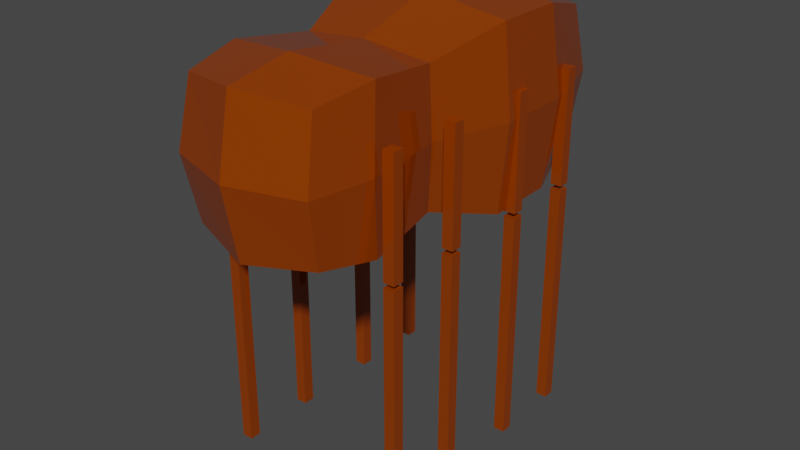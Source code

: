 # Source: spider.blend  (saved by Blender 2.91.10; exported with 4.5.12 LTS)
import bpy
from mathutils import Matrix  # noqa: F401  (used for matrix-valued properties, if any)

bpy.ops.wm.read_factory_settings(use_empty=True)
scene = bpy.context.scene
scene.name = 'Scene'

# ---- collections
col_collection = bpy.data.collections.new('Collection'); scene.collection.children.link(col_collection)

# ---- materials (node trees are filled in below, after node groups)
mat_material = bpy.data.materials.new('Material')
mat_material.alpha_threshold = 0.0
mat_material.use_transparent_shadow = False
mat_material.line_color = (0.0, 0.0, 0.0, 1.0)

# ---- material node trees
mat_material.use_nodes = True; mat_material.node_tree.nodes.clear()
_N = mat_material.node_tree.nodes; _L = mat_material.node_tree.links
n0 = _N.new('ShaderNodeOutputMaterial'); n0.name = 'Material Output'; n0.location = (300, 300)
n1 = _N.new('ShaderNodeBsdfPrincipled'); n1.name = 'Principled BSDF'; n1.location = (10, 300)
n1.distribution = 'GGX'
n1.subsurface_method = 'BURLEY'
n1.inputs[0].default_value = (0.3588, 0.05846, 0.0, 1.0)
n1.inputs[1].default_value = 0.3043
n1.inputs[2].default_value = 0.03043
n1.inputs[3].default_value = 1.45
n1.inputs[27].default_value = (0.0, 0.0, 0.0, 1.0)
n1.inputs[28].default_value = 1.0
_L.new(n1.outputs[0], n0.inputs[0])
n0.is_active_output = True

# ---- world
world_world = bpy.data.worlds.new('World'); scene.world = world_world
world_world.use_nodes = True; world_world.node_tree.nodes.clear()
_N = world_world.node_tree.nodes; _L = world_world.node_tree.links
n0 = _N.new('ShaderNodeOutputWorld'); n0.name = 'World Output'; n0.location = (300, 300)
n1 = _N.new('ShaderNodeBackground'); n1.name = 'Background'; n1.location = (10, 300)
n1.inputs[0].default_value = (0.05088, 0.05088, 0.05088, 1.0)
_L.new(n1.outputs[0], n0.inputs[0])
n0.is_active_output = True
world_world.color = (0.05088, 0.05088, 0.05088)
world_world.use_sun_shadow = False
world_world.sun_shadow_jitter_overblur = 0.0

# ---- meshes
me_cube_004 = bpy.data.meshes.new('Cube.004')
me_cube_004.from_pydata([(15.37, 4.69, 2.023), (15.37, 4.69, -0.1393), (15.37, -4.69, 2.023), (15.37, -4.69, -0.1393), (-9.524, 4.69, 2.023), (-9.524, 4.69, -0.1393), (-9.524, -4.69, 2.023), (-9.524, -4.69, -0.1393), (-0.008625, 4.671, -0.135), (-0.008625, -4.671, 2.019), (-0.008625, -4.671, -0.135), (-0.008625, 4.671, 2.019), (-5.455, 5.374, -0.297), (-5.455, -5.374, 2.181), (-5.455, -5.374, -0.297), (-5.455, 5.374, 2.181), (10.05, -6.221, -0.4921), (10.05, 6.221, 2.376), (10.05, 6.221, -0.4921), (10.05, -6.221, 2.376), (-0.4389, -6.083, -0.5426), (-0.4389, -6.083, 1.344), (0.3592, -6.083, -0.5426), (0.3592, -6.083, 1.344), (-0.4389, -6.881, -0.5426), (-0.4389, -6.881, 1.344), (0.3592, -6.881, -0.5426), (0.3592, -6.881, 1.344), (0.3592, -6.083, -0.615), (-0.4389, -6.083, -0.615), (0.3592, -6.881, -0.615), (-0.4389, -6.881, -0.615), (0.3592, -6.083, -4.465), (-0.4389, -6.083, -4.465), (0.3592, -6.881, -4.465), (-0.4389, -6.881, -4.465), (-0.4389, 6.882, -0.5426), (-0.4389, 6.882, 1.344), (0.3592, 6.882, -0.5426), (0.3592, 6.882, 1.344), (-0.4389, 6.084, -0.5426), (-0.4389, 6.084, 1.344), (0.3592, 6.084, -0.5426), (0.3592, 6.084, 1.344), (0.3592, 6.882, -0.615), (-0.4389, 6.882, -0.615), (0.3592, 6.084, -0.615), (-0.4389, 6.084, -0.615), (0.3592, 6.882, -4.465), (-0.4389, 6.882, -4.465), (0.3592, 6.084, -4.465), (-0.4389, 6.084, -4.465), (6.023, -6.083, -0.5426), (6.023, -6.083, 1.344), (6.821, -6.083, -0.5426), (6.821, -6.083, 1.344), (6.023, -6.881, -0.5426), (6.023, -6.881, 1.344), (6.821, -6.881, -0.5426), (6.821, -6.881, 1.344), (6.821, -6.083, -0.615), (6.023, -6.083, -0.615), (6.821, -6.881, -0.615), (6.023, -6.881, -0.615), (6.821, -6.083, -4.465), (6.023, -6.083, -4.465), (6.821, -6.881, -4.465), (6.023, -6.881, -4.465), (6.023, 6.882, -0.5426), (6.023, 6.882, 1.344), (6.821, 6.882, -0.5426), (6.821, 6.882, 1.344), (6.023, 6.084, -0.5426), (6.023, 6.084, 1.344), (6.821, 6.084, -0.5426), (6.821, 6.084, 1.344), (6.821, 6.882, -0.615), (6.023, 6.882, -0.615), (6.821, 6.084, -0.615), (6.023, 6.084, -0.615), (6.821, 6.882, -4.465), (6.023, 6.882, -4.465), (6.821, 6.084, -4.465), (6.023, 6.084, -4.465), (11.4, -6.083, -0.5426), (11.4, -6.083, 1.344), (12.19, -6.083, -0.5426), (12.19, -6.083, 1.344), (11.4, -6.881, -0.5426), (11.4, -6.881, 1.344), (12.19, -6.881, -0.5426), (12.19, -6.881, 1.344), (12.19, -6.083, -0.615), (11.4, -6.083, -0.615), (12.19, -6.881, -0.615), (11.4, -6.881, -0.615), (12.19, -6.083, -4.465), (11.4, -6.083, -4.465), (12.19, -6.881, -4.465), (11.4, -6.881, -4.465), (11.4, 6.882, -0.5426), (11.4, 6.882, 1.344), (12.19, 6.882, -0.5426), (12.19, 6.882, 1.344), (11.4, 6.084, -0.5426), (11.4, 6.084, 1.344), (12.19, 6.084, -0.5426), (12.19, 6.084, 1.344), (12.19, 6.882, -0.615), (11.4, 6.882, -0.615), (12.19, 6.084, -0.615), (11.4, 6.084, -0.615), (12.19, 6.882, -4.465), (11.4, 6.882, -4.465), (12.19, 6.084, -4.465), (11.4, 6.084, -4.465), (-5.8, -6.083, -0.5426), (-5.8, -6.083, 1.344), (-5.002, -6.083, -0.5426), (-5.002, -6.083, 1.344), (-5.8, -6.881, -0.5426), (-5.8, -6.881, 1.344), (-5.002, -6.881, -0.5426), (-5.002, -6.881, 1.344), (-5.002, -6.083, -0.615), (-5.8, -6.083, -0.615), (-5.002, -6.881, -0.615), (-5.8, -6.881, -0.615), (-5.002, -6.083, -4.465), (-5.8, -6.083, -4.465), (-5.002, -6.881, -4.465), (-5.8, -6.881, -4.465), (-5.8, 6.882, -0.5426), (-5.8, 6.882, 1.344), (-5.002, 6.882, -0.5426), (-5.002, 6.882, 1.344), (-5.8, 6.084, -0.5426), (-5.8, 6.084, 1.344), (-5.002, 6.084, -0.5426), (-5.002, 6.084, 1.344), (-5.002, 6.882, -0.615), (-5.8, 6.882, -0.615), (-5.002, 6.084, -0.615), (-5.8, 6.084, -0.615), (-5.002, 6.882, -4.465), (-5.8, 6.882, -4.465), (-5.002, 6.084, -4.465), (-5.8, 6.084, -4.465), (5.04, 6.25, -0.4988), (5.04, -6.25, 2.383), (5.04, -6.25, -0.4988), (5.04, 6.25, 2.383), (16.34, 5.046, 0.9395), (-10.44, -5.046, 0.9395), (16.34, -5.046, 0.9395), (-10.44, 5.046, 0.9395), (-0.179, 5.025, 0.9394), (-0.179, -5.025, 0.9394), (-6.065, 5.781, 0.9392), (-6.065, -5.781, 0.9392), (10.71, -6.693, 0.9389), (10.71, 6.693, 0.9389), (5.226, 6.724, 0.9387), (5.226, -6.724, 0.9387), (-10.94, -1.982e-08, -0.2651), (16.85, 5.125e-07, 2.149), (-10.94, -1.982e-08, 2.149), (16.85, 5.125e-07, -0.2651), (-0.316, -1.982e-08, -0.2604), (-0.316, -1.982e-08, 2.144), (-6.397, -1.982e-08, -0.4411), (-6.397, -1.982e-08, 2.325), (10.91, 5.125e-07, 2.543), (10.91, 5.125e-07, -0.659), (5.32, -1.982e-08, -0.6665), (5.32, -1.982e-08, 2.55), (17.94, 5.125e-07, 0.9393), (-11.96, -1.982e-08, 0.9393)], [], [(171, 166, 6, 13), (159, 13, 6, 153), (177, 166, 4, 155), (173, 167, 3, 16), (176, 165, 2, 154), (161, 17, 0, 152), (158, 15, 11, 156), (170, 168, 10, 14), (163, 149, 9, 157), (175, 169, 9, 149), (164, 170, 14, 7), (155, 4, 15, 158), (157, 9, 13, 159), (169, 171, 13, 9), (165, 172, 19, 2), (154, 2, 19, 160), (162, 151, 17, 161), (174, 173, 16, 150), (20, 21, 23, 22), (22, 23, 27, 26), (26, 27, 25, 24), (24, 25, 21, 20), (27, 23, 21, 25), (31, 29, 33, 35), (22, 26, 24, 20), (28, 29, 31, 30), (28, 30, 34, 32), (30, 31, 35, 34), (29, 28, 32, 33), (36, 37, 39, 38), (38, 39, 43, 42), (42, 43, 41, 40), (40, 41, 37, 36), (43, 39, 37, 41), (47, 45, 49, 51), (38, 42, 40, 36), (44, 45, 47, 46), (44, 46, 50, 48), (46, 47, 51, 50), (45, 44, 48, 49), (32, 34, 35, 33), (48, 50, 51, 49), (52, 53, 55, 54), (54, 55, 59, 58), (58, 59, 57, 56), (56, 57, 53, 52), (59, 55, 53, 57), (63, 61, 65, 67), (54, 58, 56, 52), (60, 61, 63, 62), (60, 62, 66, 64), (62, 63, 67, 66), (61, 60, 64, 65), (68, 69, 71, 70), (70, 71, 75, 74), (74, 75, 73, 72), (72, 73, 69, 68), (75, 71, 69, 73), (79, 77, 81, 83), (70, 74, 72, 68), (76, 77, 79, 78), (76, 78, 82, 80), (78, 79, 83, 82), (77, 76, 80, 81), (64, 66, 67, 65), (80, 82, 83, 81), (84, 85, 87, 86), (86, 87, 91, 90), (90, 91, 89, 88), (88, 89, 85, 84), (91, 87, 85, 89), (95, 93, 97, 99), (86, 90, 88, 84), (92, 93, 95, 94), (92, 94, 98, 96), (94, 95, 99, 98), (93, 92, 96, 97), (100, 101, 103, 102), (102, 103, 107, 106), (104, 105, 101, 100), (107, 103, 101, 105), (111, 109, 113, 115), (108, 109, 111, 110), (108, 110, 114, 112), (110, 111, 115, 114), (109, 108, 112, 113), (96, 98, 99, 97), (116, 117, 119, 118), (118, 119, 123, 122), (122, 123, 121, 120), (120, 121, 117, 116), (123, 119, 117, 121), (127, 125, 129, 131), (118, 122, 120, 116), (124, 125, 127, 126), (124, 126, 130, 128), (126, 127, 131, 130), (125, 124, 128, 129), (132, 133, 135, 134), (134, 135, 139, 138), (136, 137, 133, 132), (139, 135, 133, 137), (143, 141, 145, 147), (140, 141, 143, 142), (140, 142, 146, 144), (142, 143, 147, 146), (141, 140, 144, 145), (128, 130, 131, 129), (168, 174, 150, 10), (156, 11, 151, 162), (172, 175, 149, 19), (160, 19, 149, 163), (16, 160, 163, 150), (8, 156, 162, 148), (148, 162, 161, 18), (3, 154, 160, 16), (10, 157, 159, 14), (5, 155, 158, 12), (150, 163, 157, 10), (12, 158, 156, 8), (18, 161, 152, 1), (167, 176, 154, 3), (164, 177, 155, 5), (14, 159, 153, 7), (7, 153, 177, 164), (1, 152, 176, 167), (17, 151, 175, 172), (8, 148, 174, 168), (148, 18, 173, 174), (0, 17, 172, 165), (11, 15, 171, 169), (5, 12, 170, 164), (151, 11, 169, 175), (12, 8, 168, 170), (152, 0, 165, 176), (18, 1, 167, 173), (153, 6, 166, 177), (15, 4, 166, 171)])
_uv = me_cube_004.uv_layers.new(name='UVMap')
_uv.uv.foreach_set('vector', [0.8125, 0.625, 0.875, 0.625, 0.875, 0.75, 0.8125, 0.75, 0.4997, 0.9375, 0.625, 0.9375, 0.625, 1.0, 0.4997, 1.0, 0.4997, 0.125, 0.625, 0.125, 0.625, 0.25, 0.4997, 0.25, 0.3125, 0.625, 0.375, 0.625, 0.375, 0.75, 0.3125, 0.75, 0.4997, 0.625, 0.625, 0.625, 0.625, 0.75, 0.4997, 0.75, 0.4997, 0.4375, 0.625, 0.4375, 0.625, 0.5, 0.4997, 0.5, 0.4997, 0.3125, 0.625, 0.3125, 0.625, 0.375, 0.4997, 0.375, 0.1875, 0.625, 0.25, 0.625, 0.25, 0.75, 0.1875, 0.75, 0.4997, 0.8438, 0.625, 0.8438, 0.625, 0.875, 0.4997, 0.875, 0.7188, 0.625, 0.75, 0.625, 0.75, 0.75, 0.7188, 0.75, 0.125, 0.625, 0.1875, 0.625, 0.1875, 0.75, 0.125, 0.75, 0.4997, 0.25, 0.625, 0.25, 0.625, 0.3125, 0.4997, 0.3125, 0.4997, 0.875, 0.625, 0.875, 0.625, 0.9375, 0.4997, 0.9375, 0.75, 0.625, 0.8125, 0.625, 0.8125, 0.75, 0.75, 0.75, 0.625, 0.625, 0.6875, 0.625, 0.6875, 0.75, 0.625, 0.75, 0.4997, 0.75, 0.625, 0.75, 0.625, 0.8125, 0.4997, 0.8125, 0.4997, 0.4062, 0.625, 0.4062, 0.625, 0.4375, 0.4997, 0.4375, 0.2812, 0.625, 0.3125, 0.625, 0.3125, 0.75, 0.2812, 0.75, 0.375, 0.0, 0.625, 0.0, 0.625, 0.25, 0.375, 0.25, 0.375, 0.25, 0.625, 0.25, 0.625, 0.5, 0.375, 0.5, 0.375, 0.5, 0.625, 0.5, 0.625, 0.75, 0.375, 0.75, 0.375, 0.75, 0.625, 0.75, 0.625, 1.0, 0.375, 1.0, 0.625, 0.5, 0.875, 0.5, 0.875, 0.75, 0.625, 0.75, 0.375, 0.75, 0.375, 1.0, 0.375, 1.0, 0.375, 0.75, 0.375, 0.25, 0.375, 0.5, 0.375, 0.75, 0.375, 1.0, 0.375, 0.25, 0.375, 1.0, 0.375, 0.75, 0.375, 0.5, 0.375, 0.25, 0.375, 0.5, 0.375, 0.5, 0.375, 0.25, 0.375, 0.5, 0.375, 0.75, 0.375, 0.75, 0.375, 0.5, 0.375, 0.0, 0.375, 0.25, 0.375, 0.25, 0.375, 0.0, 0.375, 0.0, 0.625, 0.0, 0.625, 0.25, 0.375, 0.25, 0.375, 0.25, 0.625, 0.25, 0.625, 0.5, 0.375, 0.5, 0.375, 0.5, 0.625, 0.5, 0.625, 0.75, 0.375, 0.75, 0.375, 0.75, 0.625, 0.75, 0.625, 1.0, 0.375, 1.0, 0.625, 0.5, 0.875, 0.5, 0.875, 0.75, 0.625, 0.75, 0.375, 0.75, 0.375, 1.0, 0.375, 1.0, 0.375, 0.75, 0.375, 0.25, 0.375, 0.5, 0.375, 0.75, 0.375, 1.0, 0.375, 0.25, 0.375, 1.0, 0.375, 0.75, 0.375, 0.5, 0.375, 0.25, 0.375, 0.5, 0.375, 0.5, 0.375, 0.25, 0.375, 0.5, 0.375, 0.75, 0.375, 0.75, 0.375, 0.5, 0.375, 0.0, 0.375, 0.25, 0.375, 0.25, 0.375, 0.0, 0.375, 0.25, 0.375, 0.5, 0.375, 0.75, 0.375, 1.0, 0.375, 0.25, 0.375, 0.5, 0.375, 0.75, 0.375, 1.0, 0.375, 0.0, 0.625, 0.0, 0.625, 0.25, 0.375, 0.25, 0.375, 0.25, 0.625, 0.25, 0.625, 0.5, 0.375, 0.5, 0.375, 0.5, 0.625, 0.5, 0.625, 0.75, 0.375, 0.75, 0.375, 0.75, 0.625, 0.75, 0.625, 1.0, 0.375, 1.0, 0.625, 0.5, 0.875, 0.5, 0.875, 0.75, 0.625, 0.75, 0.375, 0.75, 0.375, 1.0, 0.375, 1.0, 0.375, 0.75, 0.375, 0.25, 0.375, 0.5, 0.375, 0.75, 0.375, 1.0, 0.375, 0.25, 0.375, 1.0, 0.375, 0.75, 0.375, 0.5, 0.375, 0.25, 0.375, 0.5, 0.375, 0.5, 0.375, 0.25, 0.375, 0.5, 0.375, 0.75, 0.375, 0.75, 0.375, 0.5, 0.375, 0.0, 0.375, 0.25, 0.375, 0.25, 0.375, 0.0, 0.375, 0.0, 0.625, 0.0, 0.625, 0.25, 0.375, 0.25, 0.375, 0.25, 0.625, 0.25, 0.625, 0.5, 0.375, 0.5, 0.375, 0.5, 0.625, 0.5, 0.625, 0.75, 0.375, 0.75, 0.375, 0.75, 0.625, 0.75, 0.625, 1.0, 0.375, 1.0, 0.625, 0.5, 0.875, 0.5, 0.875, 0.75, 0.625, 0.75, 0.375, 0.75, 0.375, 1.0, 0.375, 1.0, 0.375, 0.75, 0.375, 0.25, 0.375, 0.5, 0.375, 0.75, 0.375, 1.0, 0.375, 0.25, 0.375, 1.0, 0.375, 0.75, 0.375, 0.5, 0.375, 0.25, 0.375, 0.5, 0.375, 0.5, 0.375, 0.25, 0.375, 0.5, 0.375, 0.75, 0.375, 0.75, 0.375, 0.5, 0.375, 0.0, 0.375, 0.25, 0.375, 0.25, 0.375, 0.0, 0.375, 0.25, 0.375, 0.5, 0.375, 0.75, 0.375, 1.0, 0.375, 0.25, 0.375, 0.5, 0.375, 0.75, 0.375, 1.0, 0.375, 0.0, 0.625, 0.0, 0.625, 0.25, 0.375, 0.25, 0.375, 0.25, 0.625, 0.25, 0.625, 0.5, 0.375, 0.5, 0.375, 0.5, 0.625, 0.5, 0.625, 0.75, 0.375, 0.75, 0.375, 0.75, 0.625, 0.75, 0.625, 1.0, 0.375, 1.0, 0.625, 0.5, 0.875, 0.5, 0.875, 0.75, 0.625, 0.75, 0.375, 0.75, 0.375, 1.0, 0.375, 1.0, 0.375, 0.75, 0.375, 0.25, 0.375, 0.5, 0.375, 0.75, 0.375, 1.0, 0.375, 0.25, 0.375, 1.0, 0.375, 0.75, 0.375, 0.5, 0.375, 0.25, 0.375, 0.5, 0.375, 0.5, 0.375, 0.25, 0.375, 0.5, 0.375, 0.75, 0.375, 0.75, 0.375, 0.5, 0.375, 0.0, 0.375, 0.25, 0.375, 0.25, 0.375, 0.0, 0.375, 0.0, 0.625, 0.0, 0.625, 0.25, 0.375, 0.25, 0.375, 0.25, 0.625, 0.25, 0.625, 0.5, 0.375, 0.5, 0.375, 0.75, 0.625, 0.75, 0.625, 1.0, 0.375, 1.0, 0.625, 0.5, 0.875, 0.5, 0.875, 0.75, 0.625, 0.75, 0.375, 0.75, 0.375, 1.0, 0.375, 1.0, 0.375, 0.75, 0.375, 0.25, 0.375, 1.0, 0.375, 0.75, 0.375, 0.5, 0.375, 0.25, 0.375, 0.5, 0.375, 0.5, 0.375, 0.25, 0.375, 0.5, 0.375, 0.75, 0.375, 0.75, 0.375, 0.5, 0.375, 0.0, 0.375, 0.25, 0.375, 0.25, 0.375, 0.0, 0.375, 0.25, 0.375, 0.5, 0.375, 0.75, 0.375, 1.0, 0.375, 0.0, 0.625, 0.0, 0.625, 0.25, 0.375, 0.25, 0.375, 0.25, 0.625, 0.25, 0.625, 0.5, 0.375, 0.5, 0.375, 0.5, 0.625, 0.5, 0.625, 0.75, 0.375, 0.75, 0.375, 0.75, 0.625, 0.75, 0.625, 1.0, 0.375, 1.0, 0.625, 0.5, 0.875, 0.5, 0.875, 0.75, 0.625, 0.75, 0.375, 0.75, 0.375, 1.0, 0.375, 1.0, 0.375, 0.75, 0.375, 0.25, 0.375, 0.5, 0.375, 0.75, 0.375, 1.0, 0.375, 0.25, 0.375, 1.0, 0.375, 0.75, 0.375, 0.5, 0.375, 0.25, 0.375, 0.5, 0.375, 0.5, 0.375, 0.25, 0.375, 0.5, 0.375, 0.75, 0.375, 0.75, 0.375, 0.5, 0.375, 0.0, 0.375, 0.25, 0.375, 0.25, 0.375, 0.0, 0.375, 0.0, 0.625, 0.0, 0.625, 0.25, 0.375, 0.25, 0.375, 0.25, 0.625, 0.25, 0.625, 0.5, 0.375, 0.5, 0.375, 0.75, 0.625, 0.75, 0.625, 1.0, 0.375, 1.0, 0.625, 0.5, 0.875, 0.5, 0.875, 0.75, 0.625, 0.75, 0.375, 0.75, 0.375, 1.0, 0.375, 1.0, 0.375, 0.75, 0.375, 0.25, 0.375, 1.0, 0.375, 0.75, 0.375, 0.5, 0.375, 0.25, 0.375, 0.5, 0.375, 0.5, 0.375, 0.25, 0.375, 0.5, 0.375, 0.75, 0.375, 0.75, 0.375, 0.5, 0.375, 0.0, 0.375, 0.25, 0.375, 0.25, 0.375, 0.0, 0.375, 0.25, 0.375, 0.5, 0.375, 0.75, 0.375, 1.0, 0.25, 0.625, 0.2812, 0.625, 0.2812, 0.75, 0.25, 0.75, 0.4997, 0.375, 0.625, 0.375, 0.625, 0.4062, 0.4997, 0.4062, 0.6875, 0.625, 0.7188, 0.625, 0.7188, 0.75, 0.6875, 0.75, 0.4997, 0.8125, 0.625, 0.8125, 0.625, 0.8438, 0.4997, 0.8438, 0.375, 0.8125, 0.4997, 0.8125, 0.4997, 0.8438, 0.375, 0.8438, 0.375, 0.375, 0.4997, 0.375, 0.4997, 0.4062, 0.375, 0.4062, 0.375, 0.4062, 0.4997, 0.4062, 0.4997, 0.4375, 0.375, 0.4375, 0.375, 0.75, 0.4997, 0.75, 0.4997, 0.8125, 0.375, 0.8125, 0.375, 0.875, 0.4997, 0.875, 0.4997, 0.9375, 0.375, 0.9375, 0.375, 0.25, 0.4997, 0.25, 0.4997, 0.3125, 0.375, 0.3125, 0.375, 0.8438, 0.4997, 0.8438, 0.4997, 0.875, 0.375, 0.875, 0.375, 0.3125, 0.4997, 0.3125, 0.4997, 0.375, 0.375, 0.375, 0.375, 0.4375, 0.4997, 0.4375, 0.4997, 0.5, 0.375, 0.5, 0.375, 0.625, 0.4997, 0.625, 0.4997, 0.75, 0.375, 0.75, 0.375, 0.125, 0.4997, 0.125, 0.4997, 0.25, 0.375, 0.25, 0.375, 0.9375, 0.4997, 0.9375, 0.4997, 1.0, 0.375, 1.0, 0.375, 0.0, 0.4997, 0.0, 0.4997, 0.125, 0.375, 0.125, 0.375, 0.5, 0.4997, 0.5, 0.4997, 0.625, 0.375, 0.625, 0.6875, 0.5, 0.7187, 0.5, 0.7188, 0.625, 0.6875, 0.625, 0.25, 0.5, 0.2812, 0.5, 0.2812, 0.625, 0.25, 0.625, 0.2812, 0.5, 0.3125, 0.5, 0.3125, 0.625, 0.2812, 0.625, 0.625, 0.5, 0.6875, 0.5, 0.6875, 0.625, 0.625, 0.625, 0.75, 0.5, 0.8125, 0.5, 0.8125, 0.625, 0.75, 0.625, 0.125, 0.5, 0.1875, 0.5, 0.1875, 0.625, 0.125, 0.625, 0.7187, 0.5, 0.75, 0.5, 0.75, 0.625, 0.7188, 0.625, 0.1875, 0.5, 0.25, 0.5, 0.25, 0.625, 0.1875, 0.625, 0.4997, 0.5, 0.625, 0.5, 0.625, 0.625, 0.4997, 0.625, 0.3125, 0.5, 0.375, 0.5, 0.375, 0.625, 0.3125, 0.625, 0.4997, 0.0, 0.625, 0.0, 0.625, 0.125, 0.4997, 0.125, 0.8125, 0.5, 0.875, 0.5, 0.875, 0.625, 0.8125, 0.625])
me_cube_004.materials.append(mat_material)
me_cube_004.use_remesh_fix_poles = True
me_cube_004.use_remesh_preserve_attributes = False
me_cube_004.use_mirror_vertex_groups = False
me_cube_004.update()
arm_armature_001 = bpy.data.armatures.new('Armature.001')  # bones are not reproduced

# ---- objects
ob_cube_003 = bpy.data.objects.new('Cube.003', me_cube_004)
ob_armature = bpy.data.objects.new('Armature', arm_armature_001)

# ---- transforms, parenting, visibility, modifiers, constraints
ob_cube_003.parent = ob_armature
ob_cube_003.location = (1.475e-05, 0.0, -0.7603)
ob_cube_003.rotation_euler = (0.0, -0.0, 1.571)
ob_cube_003.scale = (0.1861, 0.1861, 0.8072)
ob_cube_003.lineart.crease_threshold = 0.0
_vg = ob_cube_003.vertex_groups.new(name='spine.01')
_vg = ob_cube_003.vertex_groups.new(name='spine.001')
_vg = ob_cube_003.vertex_groups.new(name='hip.01.R')
for _i, _w in zip([53, 55, 57, 59], [0.8558, 0.1611, 0.5268, 0.4746]): _vg.add([_i], _w, 'REPLACE')
_vg = ob_cube_003.vertex_groups.new(name='spine.003')
_vg = ob_cube_003.vertex_groups.new(name='hip.02.R')
for _i, _w in zip([0, 1, 2, 3, 6, 7, 9, 10, 11, 13, 14, 15, 16, 17, 18, 19, 85, 87, 89, 91, 148, 149, 150, 151, 152, 153, 154, 156, 157, 158, 159, 160, 161, 162, 163, 164, 165, 166, 167, 168, 169, 170, 171, 172, 173, 174, 175, 176, 177], [0.1085, 0.13, 0.7498, 0.3288, 0.002732, 0.008411, 0.1548, 0.02612, 0.08069, 0.07748, 0.01942, 0.04003, 0.2283, 0.1416, 0.04955, 0.4271, 0.8595, 0.1578, 0.5266, 0.4747, 0.02478, 0.291, 0.1272, 0.1111, 0.1192, 0.005571, 0.5393, 0.04035, 0.09047, 0.02002, 0.04845, 0.3277, 0.09556, 0.06795, 0.2091, 0.004205, 0.4291, 0.001366, 0.2294, 0.01306, 0.1178, 0.009711, 0.05876, 0.2843, 0.1389, 0.076, 0.2011, 0.3293, 0.002786]): _vg.add([_i], _w, 'REPLACE')
_vg = ob_cube_003.vertex_groups.new(name='upper_leg.03.R')
for _i, _w in zip([116, 117, 118, 119, 120, 121, 122, 123], [0.9975, 0.05836, 0.9975, 0.06565, 0.9981, 0.4625, 0.9985, 0.4652]): _vg.add([_i], _w, 'REPLACE')
_vg = ob_cube_003.vertex_groups.new(name='Head')
_vg = ob_cube_003.vertex_groups.new(name='shoulder.L')
_vg = ob_cube_003.vertex_groups.new(name='upper_arm.L')
_vg = ob_cube_003.vertex_groups.new(name='forearm.L')
_vg = ob_cube_003.vertex_groups.new(name='hand.L')
_vg = ob_cube_003.vertex_groups.new(name='shoulder.R')
_vg = ob_cube_003.vertex_groups.new(name='upper_arm.R')
_vg = ob_cube_003.vertex_groups.new(name='forearm.R')
_vg = ob_cube_003.vertex_groups.new(name='hand.R')
_vg = ob_cube_003.vertex_groups.new(name='pelvis.L')
for _i, _w in zip([0, 1, 2, 3, 4, 5, 6, 7, 8, 9, 10, 11, 12, 13, 14, 15, 16, 17, 18, 19, 148, 149, 150, 151, 152, 153, 154, 155, 156, 157, 158, 159, 160, 161, 162, 163, 164, 165, 166, 167, 168, 169, 170, 171, 172, 173, 174, 175, 176, 177], [0.6325, 0.4062, 0.3003, 0.3493, 0.1813, 0.2188, 0.7679, 0.6034, 0.288, 0.8775, 0.5373, 0.1076, 0.2084, 0.8553, 0.6764, 0.1137, 0.3747, 0.5822, 0.35, 0.3599, 0.319, 0.6187, 0.456, 0.3449, 0.5194, 0.6857, 0.3248, 0.2001, 0.1978, 0.7074, 0.1611, 0.7659, 0.3673, 0.4661, 0.332, 0.5373, 0.4111, 0.4664, 0.4746, 0.3777, 0.4127, 0.4926, 0.4424, 0.4845, 0.471, 0.3623, 0.3875, 0.4818, 0.4221, 0.4429]): _vg.add([_i], _w, 'REPLACE')
_vg = ob_cube_003.vertex_groups.new(name='pelvis.R')
for _i, _w in zip([0, 1, 2, 3, 4, 5, 6, 7, 8, 9, 10, 11, 12, 13, 14, 15, 16, 17, 18, 19, 148, 149, 150, 151, 152, 153, 154, 155, 156, 157, 158, 159, 160, 161, 162, 163, 164, 165, 166, 167, 168, 169, 170, 171, 172, 173, 174, 175, 176, 177], [0.1986, 0.3201, 0.1062, 0.3033, 0.8053, 0.7383, 0.2111, 0.3372, 0.5518, 0.05332, 0.2831, 0.8738, 0.7238, 0.1192, 0.246, 0.875, 0.3102, 0.3163, 0.366, 0.0761, 0.4589, 0.06471, 0.2967, 0.595, 0.2594, 0.2741, 0.2048, 0.7718, 0.7128, 0.1682, 0.7994, 0.1826, 0.1932, 0.3411, 0.527, 0.1807, 0.5378, 0.1524, 0.5082, 0.3117, 0.4175, 0.4636, 0.4849, 0.4971, 0.1962, 0.3381, 0.3778, 0.3299, 0.2321, 0.523]): _vg.add([_i], _w, 'REPLACE')
_vg = ob_cube_003.vertex_groups.new(name='thigh.L')
_vg.add([20, 21, 22, 23, 24, 25, 26, 27, 52, 53, 54, 55, 56, 57, 58, 59, 84, 85, 86, 87, 88, 89, 90, 91, 116, 117, 118, 119, 120, 121, 122, 123], 1.0, 'REPLACE')
_vg = ob_cube_003.vertex_groups.new(name='shin.L')
for _i, _w in zip([28, 29, 30, 31, 32, 33, 34, 35, 60, 61, 62, 63, 64, 65, 66, 67, 92, 93, 94, 95, 96, 97, 98, 99, 124, 125, 126, 127, 128, 129, 130, 131], [0.9984, 0.9965, 0.9986, 0.9976, 0.5378, 0.8072, 0.4583, 0.1403, 0.9984, 0.9965, 0.9986, 0.9976, 0.5378, 0.8072, 0.4583, 0.1403, 0.9984, 0.9965, 0.9986, 0.9976, 0.5378, 0.8072, 0.4583, 0.1403, 0.9984, 0.9965, 0.9986, 0.9976, 0.5378, 0.8072, 0.4583, 0.1403]): _vg.add([_i], _w, 'REPLACE')
_vg = ob_cube_003.vertex_groups.new(name='thigh.R')
_vg.add([36, 37, 38, 39, 40, 41, 42, 43, 68, 69, 70, 71, 72, 73, 74, 75, 100, 101, 102, 103, 104, 105, 106, 107, 132, 133, 134, 135, 136, 137, 138, 139], 1.0, 'REPLACE')
_vg = ob_cube_003.vertex_groups.new(name='foot.L')
for _i, _w in zip([48, 49, 50, 51], [0.9549, 0.5372, 0.941, 0.5373]): _vg.add([_i], _w, 'REPLACE')
_vg = ob_cube_003.vertex_groups.new(name='breast.L')
_vg = ob_cube_003.vertex_groups.new(name='breast.R')
_vg = ob_cube_003.vertex_groups.new(name='toe.L')
_vg = ob_cube_003.vertex_groups.new(name='heel.02.L')
_vg = ob_cube_003.vertex_groups.new(name='shin.R')
for _i, _w in zip([44, 45, 46, 47, 48, 49, 50, 51, 76, 77, 78, 79, 80, 81, 82, 83, 108, 109, 110, 111, 112, 113, 114, 115, 140, 141, 142, 143, 144, 145, 146, 147], [0.9975, 0.9911, 0.9973, 0.9876, 0.5377, 0.8063, 0.4583, 0.1395, 0.9975, 0.9911, 0.9973, 0.9876, 0.5377, 0.8063, 0.4583, 0.1395, 0.9975, 0.9911, 0.9973, 0.9876, 0.5377, 0.8063, 0.4583, 0.1395, 0.9975, 0.9911, 0.9973, 0.9876, 0.5377, 0.8063, 0.4583, 0.1395]): _vg.add([_i], _w, 'REPLACE')
_vg = ob_cube_003.vertex_groups.new(name='foot.R')
for _i, _w in zip([32, 33, 34, 35], [0.9563, 0.5365, 0.9393, 0.5377]): _vg.add([_i], _w, 'REPLACE')
_vg = ob_cube_003.vertex_groups.new(name='toe.R')
_vg = ob_cube_003.vertex_groups.new(name='heel.02.R')
_vg = ob_cube_003.vertex_groups.new(name='lower_leg.03.R')
for _i, _w in zip([124, 125, 126, 127, 128, 129, 130, 131], [0.9995, 0.9996, 0.9998, 0.9996, 0.1168, 0.4725, 0.8209, 0.5244]): _vg.add([_i], _w, 'REPLACE')
_vg = ob_cube_003.vertex_groups.new(name='spine')
for _i, _w in zip([0, 1, 2, 3, 4, 5, 6, 7, 8, 9, 10, 11, 12, 13, 14, 15, 16, 17, 18, 19, 148, 149, 150, 151, 152, 153, 154, 155, 156, 157, 158, 159, 160, 161, 162, 163, 164, 165, 166, 167, 168, 169, 170, 171, 172, 173, 174, 175, 176, 177], [0.9441, 0.9039, 0.9408, 0.9131, 0.309, 0.347, 0.4505, 0.2757, 0.2465, 0.6399, 0.2417, 0.6118, 0.2223, 0.5034, 0.1941, 0.4327, 0.7817, 0.8778, 0.7857, 0.8862, 0.5161, 0.763, 0.5117, 0.7448, 0.924, 0.3631, 0.9269, 0.328, 0.4291, 0.4408, 0.3275, 0.3487, 0.8339, 0.8317, 0.6304, 0.6374, 0.3113, 0.9424, 0.3798, 0.9085, 0.2441, 0.6258, 0.2082, 0.468, 0.882, 0.7837, 0.5139, 0.7539, 0.9255, 0.3456]): _vg.add([_i], _w, 'REPLACE')
_vg = ob_cube_003.vertex_groups.new(name='hip.R')
for _i, _w in zip([1, 2, 3, 4, 5, 6, 7, 8, 9, 10, 11, 12, 13, 14, 15, 16, 17, 18, 19, 21, 23, 25, 27, 148, 149, 150, 151, 152, 153, 154, 155, 156, 157, 158, 159, 160, 161, 162, 163, 164, 165, 166, 167, 168, 169, 170, 171, 172, 173, 174, 175, 176, 177], [0.07005, 0.03697, 0.178, 0.02319, 0.1056, 0.07831, 0.2996, 0.06721, 0.2359, 0.7285, 0.09378, 0.06411, 0.1637, 0.4372, 0.06955, 0.2876, 0.06023, 0.03554, 0.1317, 0.9386, 0.9337, 0.5374, 0.5328, 0.05138, 0.1838, 0.5081, 0.07701, 0.03502, 0.1889, 0.1075, 0.06438, 0.0805, 0.4822, 0.06683, 0.3005, 0.2097, 0.04789, 0.06419, 0.3459, 0.2026, 0.01848, 0.05075, 0.124, 0.3979, 0.1648, 0.2507, 0.1166, 0.09599, 0.1616, 0.2797, 0.1304, 0.07125, 0.1267]): _vg.add([_i], _w, 'REPLACE')
_vg = ob_cube_003.vertex_groups.new(name='upper_leg.R')
for _i, _w in zip([20, 21, 22, 23, 24, 25, 26, 27], [0.9885, 0.06139, 0.9961, 0.06631, 0.997, 0.4626, 0.9984, 0.4672]): _vg.add([_i], _w, 'REPLACE')
_vg = ob_cube_003.vertex_groups.new(name='lower_leg.R')
for _i, _w in zip([28, 29, 30, 31, 32, 33, 34, 35], [0.9955, 0.9961, 0.9991, 0.9991, 0.03743, 0.4635, 0.06072, 0.4623]): _vg.add([_i], _w, 'REPLACE')
_vg = ob_cube_003.vertex_groups.new(name='hip.L')
for _i, _w in zip([1, 3, 4, 5, 6, 7, 8, 9, 10, 11, 12, 13, 14, 15, 16, 17, 18, 19, 37, 39, 41, 43, 148, 149, 150, 151, 152, 153, 154, 155, 156, 157, 158, 159, 160, 161, 162, 163, 164, 166, 167, 168, 169, 170, 171, 172, 173, 174, 175, 176, 177], [0.06577, 0.05146, 0.04459, 0.1417, 0.007488, 0.08418, 0.6648, 0.07777, 0.06721, 0.1878, 0.1921, 0.0574, 0.08349, 0.1122, 0.06103, 0.07869, 0.09147, 0.04605, 0.4765, 0.5238, 0.1911, 0.8757, 0.3781, 0.06191, 0.06412, 0.1332, 0.03289, 0.04584, 0.02573, 0.09315, 0.4263, 0.07249, 0.1521, 0.07044, 0.05354, 0.08508, 0.2557, 0.06302, 0.1129, 0.02604, 0.05862, 0.366, 0.1328, 0.1378, 0.08478, 0.06237, 0.07625, 0.2211, 0.09757, 0.02931, 0.06949]): _vg.add([_i], _w, 'REPLACE')
_vg = ob_cube_003.vertex_groups.new(name='upper_leg.L')
for _i, _w in zip([36, 37, 38, 39, 40, 41, 42, 43], [0.9975, 0.5235, 0.9971, 0.4762, 0.9903, 0.8089, 0.9862, 0.1243]): _vg.add([_i], _w, 'REPLACE')
_vg = ob_cube_003.vertex_groups.new(name='lower_leg.L')
for _i, _w in zip([44, 45, 46, 47, 48, 49, 50, 51], [0.9989, 0.9991, 0.9955, 0.9961, 0.04018, 0.4628, 0.05901, 0.4627]): _vg.add([_i], _w, 'REPLACE')
_vg = ob_cube_003.vertex_groups.new(name='upper_leg.01.R')
for _i, _w in zip([52, 53, 54, 55, 56, 57, 58, 59], [0.998, 0.1442, 0.9993, 0.8389, 0.9982, 0.4732, 0.9988, 0.5254]): _vg.add([_i], _w, 'REPLACE')
_vg = ob_cube_003.vertex_groups.new(name='lower_leg.01.R')
for _i, _w in zip([60, 61, 62, 63, 64, 65, 66, 67], [0.9995, 0.9996, 0.9998, 0.9996, 0.1143, 0.4726, 0.8115, 0.5246]): _vg.add([_i], _w, 'REPLACE')
_vg = ob_cube_003.vertex_groups.new(name='foot.01.R')
for _i, _w in zip([64, 65, 66, 67], [0.8857, 0.5274, 0.1885, 0.4754]): _vg.add([_i], _w, 'REPLACE')
_vg = ob_cube_003.vertex_groups.new(name='hip.01.L')
for _i, _w in zip([69, 71, 73, 75], [0.4741, 0.5257, 0.1794, 0.8731]): _vg.add([_i], _w, 'REPLACE')
_vg = ob_cube_003.vertex_groups.new(name='upper_leg.01.L')
for _i, _w in zip([68, 69, 70, 71, 72, 73, 74, 75], [0.9986, 0.5259, 0.9983, 0.4743, 0.9992, 0.8206, 0.9982, 0.1269]): _vg.add([_i], _w, 'REPLACE')
_vg = ob_cube_003.vertex_groups.new(name='lower_leg.01.L')
for _i, _w in zip([76, 77, 78, 79, 80, 81, 82, 83], [0.9993, 0.9996, 0.9995, 0.9996, 0.05492, 0.459, 0.06433, 0.4627]): _vg.add([_i], _w, 'REPLACE')
_vg = ob_cube_003.vertex_groups.new(name='foot.01.L')
for _i, _w in zip([80, 81, 82, 83], [0.9451, 0.541, 0.9357, 0.5373]): _vg.add([_i], _w, 'REPLACE')
_vg = ob_cube_003.vertex_groups.new(name='spine.002')
_vg = ob_cube_003.vertex_groups.new(name='upper_leg.02.R')
for _i, _w in zip([84, 85, 86, 87, 88, 89, 90, 91], [0.998, 0.1405, 0.9993, 0.8422, 0.9982, 0.4734, 0.9988, 0.5253]): _vg.add([_i], _w, 'REPLACE')
_vg = ob_cube_003.vertex_groups.new(name='lower_leg.02.R')
for _i, _w in zip([92, 93, 94, 95, 96, 97, 98, 99], [0.9995, 0.9996, 0.9998, 0.9996, 0.1143, 0.4726, 0.8115, 0.5246]): _vg.add([_i], _w, 'REPLACE')
_vg = ob_cube_003.vertex_groups.new(name='foot.002.R')
for _i, _w in zip([96, 97, 98, 99], [0.8857, 0.5274, 0.1885, 0.4754]): _vg.add([_i], _w, 'REPLACE')
_vg = ob_cube_003.vertex_groups.new(name='hip.02.L')
for _i, _w in zip([0, 1, 2, 3, 4, 5, 6, 7, 8, 9, 10, 11, 12, 13, 14, 15, 16, 17, 18, 19, 101, 103, 105, 107, 148, 149, 150, 151, 152, 153, 154, 155, 156, 157, 158, 159, 160, 161, 162, 163, 164, 165, 166, 167, 168, 169, 170, 171, 172, 173, 174, 175, 176, 177], [0.8078, 0.6883, 0.1517, 0.3762, 0.02511, 0.02876, 0.00963, 0.03792, 0.09671, 0.136, 0.0549, 0.2217, 0.02694, 0.07773, 0.05017, 0.111, 0.3365, 0.569, 0.7754, 0.2405, 0.5359, 0.5327, 0.9033, 0.9129, 0.4361, 0.1882, 0.1957, 0.3953, 0.7481, 0.02378, 0.2639, 0.02693, 0.1592, 0.09544, 0.06896, 0.06395, 0.2885, 0.6722, 0.4157, 0.192, 0.03334, 0.4798, 0.01737, 0.5322, 0.0758, 0.1788, 0.03855, 0.09436, 0.4048, 0.5559, 0.3159, 0.2918, 0.506, 0.02535]): _vg.add([_i], _w, 'REPLACE')
_vg = ob_cube_003.vertex_groups.new(name='upper_leg.02.L')
for _i, _w in zip([100, 101, 102, 103, 104, 105, 106, 107], [0.9979, 0.4641, 0.998, 0.4673, 0.9958, 0.09674, 0.9961, 0.08707]): _vg.add([_i], _w, 'REPLACE')
_vg = ob_cube_003.vertex_groups.new(name='lower_leg.02.L')
for _i, _w in zip([108, 109, 110, 111, 112, 113, 114, 115], [0.9995, 0.9996, 0.9998, 0.9997, 0.2403, 0.4639, 0.7335, 0.5298]): _vg.add([_i], _w, 'REPLACE')
_vg = ob_cube_003.vertex_groups.new(name='foot.002.L')
for _i, _w in zip([112, 113, 114, 115], [0.7597, 0.5361, 0.2665, 0.4702]): _vg.add([_i], _w, 'REPLACE')
_vg = ob_cube_003.vertex_groups.new(name='spine.004')
_vg = ob_cube_003.vertex_groups.new(name='head')
_vg = ob_cube_003.vertex_groups.new(name='hip.03.R')
for _i, _w in zip([3, 4, 5, 6, 7, 9, 10, 11, 12, 13, 14, 15, 16, 17, 19, 117, 119, 121, 123, 149, 150, 151, 153, 154, 155, 156, 157, 158, 159, 160, 161, 162, 163, 164, 166, 167, 168, 169, 170, 171, 172, 173, 174, 175, 176, 177], [0.008587, 0.1091, 0.1012, 0.6869, 0.2653, 0.2381, 0.0511, 0.1088, 0.03832, 0.4388, 0.1799, 0.128, 0.0298, 0.04393, 0.08156, 0.9416, 0.9343, 0.5375, 0.5348, 0.1598, 0.04045, 0.07639, 0.4761, 0.004293, 0.1052, 0.05442, 0.1446, 0.08314, 0.3093, 0.05568, 0.02197, 0.03819, 0.1001, 0.1832, 0.398, 0.004293, 0.02555, 0.1735, 0.1091, 0.2834, 0.06275, 0.0149, 0.02023, 0.1181, 0.002147, 0.2906]): _vg.add([_i], _w, 'REPLACE')
_vg = ob_cube_003.vertex_groups.new(name='foot.03.R')
for _i, _w in zip([128, 129, 130, 131], [0.8832, 0.5275, 0.1791, 0.4756]): _vg.add([_i], _w, 'REPLACE')
_vg = ob_cube_003.vertex_groups.new(name='hip.03.L')
for _i, _w in zip([0, 1, 3, 4, 5, 6, 7, 8, 9, 10, 11, 12, 13, 14, 15, 16, 17, 18, 19, 133, 135, 137, 139, 148, 149, 150, 151, 152, 153, 154, 155, 156, 157, 158, 159, 160, 161, 162, 163, 164, 165, 166, 167, 168, 169, 170, 171, 172, 173, 174, 175, 176, 177], [0.0007018, 0.01086, 0.02265, 0.7529, 0.5967, 0.1499, 0.2778, 0.1386, 0.1574, 0.06021, 0.3073, 0.6507, 0.1849, 0.2145, 0.5343, 0.04335, 0.1036, 0.01012, 0.07103, 0.5346, 0.5317, 0.9015, 0.9111, 0.07434, 0.1142, 0.05178, 0.2054, 0.00578, 0.2139, 0.01133, 0.6748, 0.2229, 0.1088, 0.5925, 0.1997, 0.05719, 0.05684, 0.1399, 0.08301, 0.4373, 0.0003509, 0.4514, 0.01676, 0.09939, 0.2323, 0.4326, 0.3596, 0.08729, 0.02673, 0.06306, 0.1598, 0.008553, 0.4443]): _vg.add([_i], _w, 'REPLACE')
_vg = ob_cube_003.vertex_groups.new(name='upper_leg.03.L')
for _i, _w in zip([132, 133, 134, 135, 136, 137, 138, 139], [0.9979, 0.4654, 0.9981, 0.4683, 0.9957, 0.09849, 0.996, 0.08888]): _vg.add([_i], _w, 'REPLACE')
_vg = ob_cube_003.vertex_groups.new(name='lower_leg.03.L')
for _i, _w in zip([140, 141, 142, 143, 144, 145, 146, 147], [0.9995, 0.9996, 0.9998, 0.9996, 0.2269, 0.4633, 0.7305, 0.5289]): _vg.add([_i], _w, 'REPLACE')
_vg = ob_cube_003.vertex_groups.new(name='foot.03.L')
for _i, _w in zip([144, 145, 146, 147], [0.7731, 0.5367, 0.2985, 0.4711]): _vg.add([_i], _w, 'REPLACE')
_m = ob_cube_003.modifiers.new('Armature', 'ARMATURE')
_m = ob_cube_003.modifiers.new('Armature.001', 'ARMATURE')
_m.object = ob_armature
ob_armature.location = (0.0, 0.0, 0.0)
ob_armature.lineart.crease_threshold = 0.0

# ---- collection membership
col_collection.objects.link(ob_cube_003)
col_collection.objects.link(ob_armature)

# ---- scene / render settings (as saved in the file)
scene.frame_start = 1; scene.frame_end = 250; scene.frame_set(1)
scene.render.engine = 'BLENDER_EEVEE_NEXT'
scene.cycles.use_denoising = False
scene.cycles.samples = 128
scene.cycles.sampling_pattern = 'TABULATED_SOBOL'
scene.cycles.use_adaptive_sampling = False
scene.cycles.use_light_tree = False
scene.view_settings.view_transform = 'Filmic'
bpy.context.view_layer.update()

# ---- added for rendering (the .blend has no active camera and no usable light): camera, sun
cam_auto = bpy.data.cameras.new('AutoCamera')
cam_auto.lens = 50.0
cam_auto.sensor_width = 36.0
cam_auto.clip_end = 1000.0
ob_auto_camera = bpy.data.objects.new('AutoCamera', cam_auto)
scene.collection.objects.link(ob_auto_camera)
ob_auto_camera.location = (7.718, -8.70587, 4.64132)
ob_auto_camera.rotation_euler = (1.09748, -7.21219e-08, 0.694738)
scene.camera = ob_auto_camera
light_auto_sun = bpy.data.lights.new('AutoSun', 'SUN')
light_auto_sun.energy = 3.0
light_auto_sun.angle = 0.0523599
ob_auto_sun = bpy.data.objects.new('AutoSun', light_auto_sun)
scene.collection.objects.link(ob_auto_sun)
ob_auto_sun.rotation_euler = (0.872665, 0.174533, 0.523599)
bpy.context.view_layer.update()
